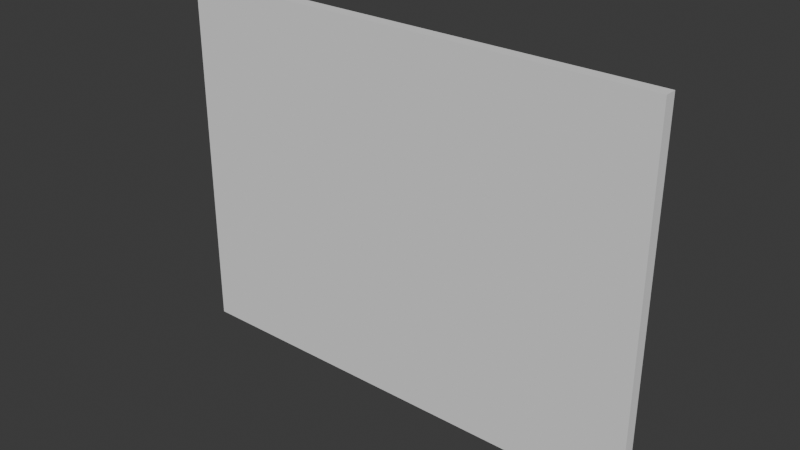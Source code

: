 # Source: Parede_modular_4m.blend  (saved by Blender 4.1.24; exported with 4.5.12 LTS)
import bpy
from mathutils import Matrix  # noqa: F401  (used for matrix-valued properties, if any)

bpy.ops.wm.read_factory_settings(use_empty=True)
scene = bpy.context.scene
scene.name = 'Scene'

# ---- collections
col_paredes_modulares = bpy.data.collections.new('Paredes_modulares'); scene.collection.children.link(col_paredes_modulares)

# ---- world
world_world = bpy.data.worlds.new('World'); scene.world = world_world
world_world.use_nodes = True; world_world.node_tree.nodes.clear()
_N = world_world.node_tree.nodes; _L = world_world.node_tree.links
n0 = _N.new('ShaderNodeOutputWorld'); n0.name = 'World Output'; n0.location = (300, 300)
n1 = _N.new('ShaderNodeBackground'); n1.name = 'Background'; n1.location = (10, 300)
n1.inputs[0].default_value = (0.05088, 0.05088, 0.05088, 1.0)
_L.new(n1.outputs[0], n0.inputs[0])
n0.is_active_output = True
world_world.color = (0.05088, 0.05088, 0.05088)
world_world.use_sun_shadow = False
world_world.sun_shadow_jitter_overblur = 0.0

# ---- meshes
me_cube_002 = bpy.data.meshes.new('Cube.002')
me_cube_002.from_pydata([(0.0, 0.0, 0.0), (0.0, 0.0, 3.0), (0.0, 0.1, 0.0), (0.0, 0.1, 3.0), (4.0, 0.0, 0.0), (4.0, 0.0, 3.0), (4.0, 0.1, 0.0), (4.0, 0.1, 3.0)], [], [(0, 1, 3, 2), (2, 3, 7, 6), (6, 7, 5, 4), (4, 5, 1, 0), (2, 6, 4, 0), (7, 3, 1, 5)])
_uv = me_cube_002.uv_layers.new(name='UVMap')
_uv.uv.foreach_set('vector', [0.375, 0.0, 0.625, 0.0, 0.625, 0.25, 0.375, 0.25, 0.375, 0.25, 0.625, 0.25, 0.625, 0.5, 0.375, 0.5, 0.375, 0.5, 0.625, 0.5, 0.625, 0.75, 0.375, 0.75, 0.375, 0.75, 0.625, 0.75, 0.625, 1.0, 0.375, 1.0, 0.125, 0.5, 0.375, 0.5, 0.375, 0.75, 0.125, 0.75, 0.625, 0.5, 0.875, 0.5, 0.875, 0.75, 0.625, 0.75])
me_cube_002.update()

# ---- objects
ob_parede_modular_4m = bpy.data.objects.new('Parede_modular_4m', me_cube_002)

# ---- transforms, parenting, visibility, modifiers, constraints
ob_parede_modular_4m.location = (0.0, 0.0, 0.0)

# ---- collection membership
col_paredes_modulares.objects.link(ob_parede_modular_4m)

# ---- scene / render settings (as saved in the file)
scene.frame_start = 1; scene.frame_end = 250; scene.frame_set(0)
scene.render.engine = 'BLENDER_EEVEE_NEXT'
scene.cycles.sampling_pattern = 'TABULATED_SOBOL'
scene.eevee.ray_tracing_options.trace_max_roughness = 0.0
bpy.context.view_layer.update()

# ---- added for rendering (the .blend has no active camera and no usable light): camera, sun
cam_auto = bpy.data.cameras.new('AutoCamera')
cam_auto.lens = 50.0
cam_auto.sensor_width = 36.0
cam_auto.clip_end = 1000.0
ob_auto_camera = bpy.data.objects.new('AutoCamera', cam_auto)
scene.collection.objects.link(ob_auto_camera)
ob_auto_camera.location = (6.62705, -5.50246, 5.20164)
ob_auto_camera.rotation_euler = (1.09748, -7.21219e-08, 0.694738)
scene.camera = ob_auto_camera
light_auto_sun = bpy.data.lights.new('AutoSun', 'SUN')
light_auto_sun.energy = 3.0
light_auto_sun.angle = 0.0523599
ob_auto_sun = bpy.data.objects.new('AutoSun', light_auto_sun)
scene.collection.objects.link(ob_auto_sun)
ob_auto_sun.rotation_euler = (0.872665, 0.174533, 0.523599)
bpy.context.view_layer.update()
